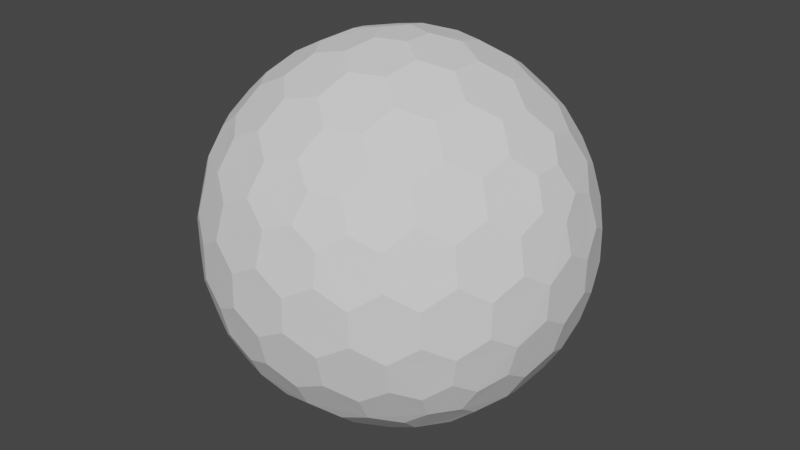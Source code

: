 # Source: Shield.blend  (saved by Blender 3.3.6; exported with 4.5.12 LTS)
import bpy
from mathutils import Matrix  # noqa: F401  (used for matrix-valued properties, if any)

bpy.ops.wm.read_factory_settings(use_empty=True)
scene = bpy.context.scene
scene.name = 'Scene'

# ---- collections
col_collection = bpy.data.collections.new('Collection'); scene.collection.children.link(col_collection)

# ---- world
world_world = bpy.data.worlds.new('World'); scene.world = world_world
world_world.use_nodes = True; world_world.node_tree.nodes.clear()
_N = world_world.node_tree.nodes; _L = world_world.node_tree.links
n0 = _N.new('ShaderNodeOutputWorld'); n0.name = 'World Output'; n0.location = (300, 300)
n1 = _N.new('ShaderNodeBackground'); n1.name = 'Background'; n1.location = (10, 300)
n1.inputs[0].default_value = (0.05088, 0.05088, 0.05088, 1.0)
_L.new(n1.outputs[0], n0.inputs[0])
n0.is_active_output = True
world_world.color = (0.05088, 0.05088, 0.05088)
world_world.use_sun_shadow = False
world_world.sun_shadow_jitter_overblur = 0.0

# ---- meshes
me_icosphere = bpy.data.meshes.new('Icosphere')
me_icosphere.from_pydata([(0.04127, -0.127, -0.9758), (0.7132, -0.4211, -0.533), (-0.108, -0.0785, -0.9758), (-0.108, 0.0785, -0.9758), (0.04127, 0.127, -0.9758), (0.7957, -0.4211, -0.3995), (-0.1546, -0.8869, -0.3995), (-0.8913, -0.127, -0.3995), (-0.3962, 0.8084, -0.3995), (0.6464, 0.6266, -0.3995), (0.7544, -0.5481, -0.317), (-0.2882, -0.8869, -0.317), (-0.9325, -9.662e-09, -0.317), (-0.2882, 0.8869, -0.317), (0.7544, 0.5481, -0.317), (0.3294, -0.7599, 0.533), (-0.6209, -0.5481, 0.533), (-0.7132, 0.4211, 0.533), (0.1801, 0.8084, 0.533), (0.8245, 0.0785, 0.533), (0.108, 0.0785, 0.9758), (0.3781, 0.08719, 0.9011), (0.6369, 0.08719, 0.7412), (0.2298, 0.1669, 0.9402), (0.1998, 0.3326, 0.9011), (0.5067, 0.1751, 0.8199), (0.4806, 0.3492, 0.7777), (0.3231, 0.4278, 0.8199), (0.2797, 0.5788, 0.7412), (0.7382, 0.1669, 0.626), (0.7166, 0.3326, 0.5817), (0.5888, 0.4278, 0.6556), (0.5378, 0.5788, 0.5817), (0.3869, 0.6505, 0.626), (0.3294, 0.7599, 0.533), (-0.04127, 0.127, 0.9758), (0.03391, 0.3865, 0.9011), (0.1139, 0.6327, 0.7412), (-0.08776, 0.2701, 0.9402), (-0.2546, 0.2928, 0.9011), (-0.009907, 0.536, 0.8199), (-0.1836, 0.565, 0.7777), (-0.307, 0.4394, 0.8199), (-0.464, 0.4449, 0.7412), (0.06935, 0.7536, 0.626), (-0.09491, 0.7844, 0.5817), (-0.2249, 0.6922, 0.6556), (-0.3843, 0.6903, 0.5817), (-0.4991, 0.5689, 0.626), (-0.6209, 0.5481, 0.533), (-0.1335, -2.328e-09, 0.9758), (-0.3571, 0.1517, 0.9011), (-0.5665, 0.3038, 0.7412), (-0.284, -7.567e-10, 0.9402), (-0.3571, -0.1517, 0.9011), (-0.5128, 0.1562, 0.8199), (-0.5941, 3.26e-09, 0.7777), (-0.5128, -0.1562, 0.8199), (-0.5665, -0.3038, 0.7412), (-0.6953, 0.2988, 0.626), (-0.7753, 0.1521, 0.5817), (-0.7278, -8.207e-09, 0.6556), (-0.7753, -0.1521, 0.5817), (-0.6953, -0.2988, 0.626), (-0.7132, -0.4211, 0.533), (-0.04127, -0.127, 0.9758), (-0.2546, -0.2928, 0.9011), (-0.464, -0.4449, 0.7412), (-0.08776, -0.2701, 0.9402), (0.03391, -0.3865, 0.9011), (-0.307, -0.4394, 0.8199), (-0.1836, -0.565, 0.7777), (-0.009907, -0.536, 0.8199), (0.1139, -0.6327, 0.7412), (-0.4991, -0.5689, 0.626), (-0.3843, -0.6903, 0.5817), (-0.2249, -0.6922, 0.6556), (-0.09491, -0.7844, 0.5817), (0.06935, -0.7536, 0.626), (0.1801, -0.8084, 0.533), (0.108, -0.0785, 0.9758), (0.1998, -0.3326, 0.9011), (0.2797, -0.5788, 0.7412), (0.2298, -0.1669, 0.9402), (0.3781, -0.08719, 0.9011), (0.3231, -0.4278, 0.8199), (0.4806, -0.3492, 0.7777), (0.5067, -0.1751, 0.8199), (0.6369, -0.08719, 0.7412), (0.3869, -0.6505, 0.626), (0.5378, -0.5788, 0.5817), (0.5888, -0.4278, 0.6556), (0.7166, -0.3326, 0.5817), (0.7382, -0.1669, 0.626), (0.8245, -0.0785, 0.533), (0.8913, 0.127, 0.3995), (0.9199, 0.2928, 0.1752), (0.8704, 0.4449, -0.08356), (0.8802, 0.2701, 0.342), (0.7908, 0.3865, 0.4333), (0.8706, 0.4394, 0.09203), (0.7777, 0.565, 0.1836), (0.7377, 0.536, 0.3578), (0.612, 0.6327, 0.4333), (0.7831, 0.5689, -0.1665), (0.6921, 0.6903, -0.08356), (0.687, 0.6922, 0.09203), (0.5627, 0.7844, 0.1752), (0.5289, 0.7536, 0.342), (0.3962, 0.8084, 0.3995), (0.1546, 0.8869, 0.3995), (0.005802, 0.9653, 0.1752), (-0.1541, 0.9653, -0.08356), (0.01511, 0.9206, 0.342), (-0.1232, 0.8716, 0.4333), (-0.1489, 0.9638, 0.09203), (-0.2971, 0.9142, 0.1836), (-0.2818, 0.8673, 0.3578), (-0.4126, 0.7775, 0.4333), (-0.2991, 0.9206, -0.1665), (-0.4427, 0.8716, -0.08356), (-0.446, 0.8673, 0.09203), (-0.5721, 0.7775, 0.1752), (-0.5533, 0.7359, 0.342), (-0.6464, 0.6266, 0.3995), (-0.7957, 0.4211, 0.3995), (-0.9163, 0.3038, 0.1752), (-0.9657, 0.1517, -0.08356), (-0.8709, 0.2988, 0.342), (-0.867, 0.1521, 0.4333), (-0.9626, 0.1562, 0.09203), (-0.9613, -1.825e-07, 0.1836), (-0.9119, -8.941e-08, 0.3578), (-0.867, -0.1521, 0.4333), (-0.968, -1.132e-07, -0.1665), (-0.9657, -0.1517, -0.08356), (-0.9626, -0.1562, 0.09203), (-0.9163, -0.3038, 0.1752), (-0.8709, -0.2988, 0.342), (-0.7957, -0.4211, 0.3995), (-0.6464, -0.6266, 0.3995), (-0.5721, -0.7775, 0.1752), (-0.4427, -0.8716, -0.08356), (-0.5533, -0.7359, 0.342), (-0.4126, -0.7775, 0.4333), (-0.446, -0.8673, 0.09203), (-0.2971, -0.9142, 0.1836), (-0.2818, -0.8673, 0.3578), (-0.1232, -0.8716, 0.4333), (-0.2991, -0.9206, -0.1665), (-0.1541, -0.9653, -0.08356), (-0.1489, -0.9638, 0.09203), (0.005802, -0.9653, 0.1752), (0.01511, -0.9206, 0.342), (0.1546, -0.8869, 0.3995), (0.3962, -0.8084, 0.3995), (0.5627, -0.7844, 0.1752), (0.6921, -0.6903, -0.08356), (0.5289, -0.7536, 0.342), (0.612, -0.6327, 0.4333), (0.687, -0.6922, 0.09203), (0.7777, -0.565, 0.1836), (0.7377, -0.536, 0.3578), (0.7908, -0.3865, 0.4333), (0.7831, -0.5689, -0.1665), (0.8704, -0.4449, -0.08356), (0.8706, -0.4394, 0.09203), (0.9199, -0.2928, 0.1752), (0.8802, -0.2701, 0.342), (0.8913, -0.127, 0.3995), (0.2882, 0.8869, 0.317), (0.4427, 0.8716, 0.08356), (0.5721, 0.7775, -0.1752), (0.2991, 0.9206, 0.1665), (0.1541, 0.9653, 0.08356), (0.446, 0.8673, -0.09203), (0.2971, 0.9142, -0.1836), (0.1489, 0.9638, -0.09203), (-0.005802, 0.9653, -0.1752), (0.5533, 0.7359, -0.342), (0.4126, 0.7775, -0.4333), (0.2818, 0.8673, -0.3578), (0.1232, 0.8716, -0.4333), (-0.01511, 0.9206, -0.342), (-0.1546, 0.8869, -0.3995), (-0.7544, 0.5481, 0.317), (-0.6921, 0.6903, 0.08356), (-0.5627, 0.7844, -0.1752), (-0.7831, 0.5689, 0.1665), (-0.8704, 0.4449, 0.08356), (-0.687, 0.6922, -0.09203), (-0.7777, 0.565, -0.1836), (-0.8706, 0.4394, -0.09203), (-0.9199, 0.2928, -0.1752), (-0.5289, 0.7536, -0.342), (-0.612, 0.6327, -0.4333), (-0.7377, 0.536, -0.3578), (-0.7908, 0.3865, -0.4333), (-0.8802, 0.2701, -0.342), (-0.8913, 0.127, -0.3995), (-0.7544, -0.5481, 0.317), (-0.8704, -0.4449, 0.08356), (-0.9199, -0.2928, -0.1752), (-0.7831, -0.5689, 0.1665), (-0.6921, -0.6903, 0.08356), (-0.8706, -0.4394, -0.09203), (-0.7777, -0.565, -0.1836), (-0.687, -0.6922, -0.09203), (-0.5627, -0.7844, -0.1752), (-0.8802, -0.2701, -0.342), (-0.7908, -0.3865, -0.4333), (-0.7377, -0.536, -0.3578), (-0.612, -0.6327, -0.4333), (-0.5289, -0.7536, -0.342), (-0.3962, -0.8084, -0.3995), (0.2882, -0.8869, 0.317), (0.1541, -0.9653, 0.08356), (-0.005802, -0.9653, -0.1752), (0.2991, -0.9206, 0.1665), (0.4427, -0.8716, 0.08356), (0.1489, -0.9638, -0.09203), (0.2971, -0.9142, -0.1836), (0.446, -0.8673, -0.09203), (0.5721, -0.7775, -0.1752), (-0.01511, -0.9206, -0.342), (0.1232, -0.8716, -0.4333), (0.2818, -0.8673, -0.3578), (0.4126, -0.7775, -0.4333), (0.5533, -0.7359, -0.342), (0.6464, -0.6266, -0.3995), (0.9325, 2.27e-09, 0.317), (0.9657, -0.1517, 0.08356), (0.9163, -0.3038, -0.1752), (0.968, 2.678e-09, 0.1665), (0.9657, 0.1517, 0.08356), (0.9626, -0.1562, -0.09203), (0.9613, 9.313e-09, -0.1836), (0.9626, 0.1562, -0.09203), (0.9163, 0.3038, -0.1752), (0.8709, -0.2988, -0.342), (0.867, -0.1521, -0.4333), (0.9119, 1.74e-08, -0.3578), (0.867, 0.1521, -0.4333), (0.8709, 0.2988, -0.342), (0.7957, 0.4211, -0.3995), (0.6209, 0.5481, -0.533), (0.464, 0.4449, -0.7412), (0.2546, 0.2928, -0.9011), (0.4991, 0.5689, -0.626), (0.3843, 0.6903, -0.5817), (0.307, 0.4394, -0.8199), (0.1836, 0.565, -0.7777), (0.2249, 0.6922, -0.6556), (0.09491, 0.7844, -0.5817), (0.08776, 0.2701, -0.9402), (-0.03391, 0.3865, -0.9011), (0.009907, 0.536, -0.8199), (-0.1139, 0.6327, -0.7412), (-0.06935, 0.7536, -0.626), (-0.1801, 0.8084, -0.533), (-0.3294, 0.7599, -0.533), (-0.2797, 0.5788, -0.7412), (-0.1998, 0.3326, -0.9011), (-0.3869, 0.6505, -0.626), (-0.5378, 0.5788, -0.5817), (-0.3231, 0.4278, -0.8199), (-0.4806, 0.3492, -0.7777), (-0.5888, 0.4278, -0.6556), (-0.7166, 0.3326, -0.5817), (-0.2298, 0.1669, -0.9402), (-0.3781, 0.08719, -0.9011), (-0.5067, 0.175, -0.8199), (-0.6369, 0.08719, -0.7412), (-0.7382, 0.1669, -0.626), (-0.8245, 0.0785, -0.533), (-0.8245, -0.0785, -0.533), (-0.6369, -0.08719, -0.7412), (-0.3781, -0.08719, -0.9011), (-0.7382, -0.1669, -0.626), (-0.7166, -0.3326, -0.5817), (-0.5067, -0.1751, -0.8199), (-0.4806, -0.3492, -0.7777), (-0.5888, -0.4278, -0.6556), (-0.5378, -0.5788, -0.5817), (-0.2298, -0.1669, -0.9402), (-0.1998, -0.3326, -0.9011), (-0.3231, -0.4278, -0.8199), (-0.2797, -0.5788, -0.7412), (-0.3869, -0.6505, -0.626), (-0.3294, -0.7599, -0.533), (0.7132, 0.4211, -0.533), (0.7753, 0.1521, -0.5817), (0.7753, -0.1521, -0.5817), (0.6953, 0.2988, -0.626), (0.5665, 0.3038, -0.7412), (0.7278, -3.026e-07, -0.6556), (0.5941, -5.249e-07, -0.7777), (0.5128, 0.1562, -0.8199), (0.3571, 0.1517, -0.9011), (0.6953, -0.2988, -0.626), (0.5665, -0.3038, -0.7412), (0.5128, -0.1562, -0.8199), (0.3571, -0.1517, -0.9011), (0.284, -2.274e-07, -0.9402), (0.1335, -1.35e-08, -0.9758), (-0.1801, -0.8084, -0.533), (-0.1139, -0.6327, -0.7412), (-0.03391, -0.3865, -0.9011), (-0.06935, -0.7536, -0.626), (0.09491, -0.7844, -0.5817), (0.009908, -0.536, -0.8199), (0.1836, -0.565, -0.7777), (0.2249, -0.6922, -0.6556), (0.3843, -0.6903, -0.5817), (0.08776, -0.2701, -0.9402), (0.2546, -0.2928, -0.9011), (0.307, -0.4394, -0.8199), (0.464, -0.4449, -0.7412), (0.4991, -0.5689, -0.626), (0.6209, -0.5481, -0.533), (0.04127, -0.127, -0.9758), (0.04127, -0.127, -0.9758), (-0.108, -0.0785, -0.9758), (-0.108, -0.0785, -0.9758), (-0.108, 0.0785, -0.9758), (-0.108, 0.0785, -0.9758), (0.04127, 0.127, -0.9758), (0.04127, 0.127, -0.9758), (0.7132, -0.4211, -0.533), (0.7132, -0.4211, -0.533), (0.7957, -0.4211, -0.3995), (0.7957, -0.4211, -0.3995), (0.7544, -0.5481, -0.317), (0.7544, -0.5481, -0.317), (-0.1546, -0.8869, -0.3995), (-0.1546, -0.8869, -0.3995), (-0.2882, -0.8869, -0.317), (-0.2882, -0.8869, -0.317), (-0.8913, -0.127, -0.3995), (-0.8913, -0.127, -0.3995), (-0.9325, -9.662e-09, -0.317), (-0.9325, -9.662e-09, -0.317), (-0.3962, 0.8084, -0.3995), (-0.3962, 0.8084, -0.3995), (-0.2882, 0.8869, -0.317), (-0.2882, 0.8869, -0.317), (0.6464, 0.6266, -0.3995), (0.6464, 0.6266, -0.3995), (0.7544, 0.5481, -0.317), (0.7544, 0.5481, -0.317), (0.3781, 0.08719, 0.9011), (0.3781, 0.08719, 0.9011), (0.2298, 0.1669, 0.9402), (0.2298, 0.1669, 0.9402), (0.108, 0.0785, 0.9758), (0.108, 0.0785, 0.9758), (0.1998, 0.3326, 0.9011), (0.1998, 0.3326, 0.9011), (0.6369, 0.08719, 0.7412), (0.6369, 0.08719, 0.7412), (0.5067, 0.1751, 0.8199), (0.5067, 0.1751, 0.8199), (0.4806, 0.3492, 0.7777), (0.4806, 0.3492, 0.7777), (0.3231, 0.4278, 0.8199), (0.3231, 0.4278, 0.8199), (0.2797, 0.5788, 0.7412), (0.2797, 0.5788, 0.7412), (0.8245, 0.0785, 0.533), (0.8245, 0.0785, 0.533), (0.7382, 0.1669, 0.626), (0.7382, 0.1669, 0.626), (0.7166, 0.3326, 0.5817), (0.7166, 0.3326, 0.5817), (0.5888, 0.4278, 0.6556), (0.5888, 0.4278, 0.6556), (0.5378, 0.5788, 0.5817), (0.5378, 0.5788, 0.5817), (0.3869, 0.6505, 0.626), (0.3869, 0.6505, 0.626), (0.1801, 0.8084, 0.533), (0.1801, 0.8084, 0.533), (0.3294, 0.7599, 0.533), (0.3294, 0.7599, 0.533), (-0.04127, 0.127, 0.9758), (-0.04127, 0.127, 0.9758), (0.03391, 0.3865, 0.9011), (0.03391, 0.3865, 0.9011), (0.1139, 0.6327, 0.7412), (0.1139, 0.6327, 0.7412), (-0.08776, 0.2701, 0.9402), (-0.08776, 0.2701, 0.9402), (-0.2546, 0.2928, 0.9011), (-0.2546, 0.2928, 0.9011), (-0.009907, 0.536, 0.8199), (-0.009907, 0.536, 0.8199), (-0.1836, 0.565, 0.7777), (-0.1836, 0.565, 0.7777), (-0.307, 0.4394, 0.8199), (-0.307, 0.4394, 0.8199), (-0.464, 0.4449, 0.7412), (-0.464, 0.4449, 0.7412), (0.06935, 0.7536, 0.626), (0.06935, 0.7536, 0.626), (-0.09491, 0.7844, 0.5817), (-0.09491, 0.7844, 0.5817), (-0.2249, 0.6922, 0.6556), (-0.2249, 0.6922, 0.6556), (-0.3843, 0.6903, 0.5817), (-0.3843, 0.6903, 0.5817), (-0.4991, 0.5689, 0.626), (-0.4991, 0.5689, 0.626), (-0.7132, 0.4211, 0.533), (-0.7132, 0.4211, 0.533), (-0.6209, 0.5481, 0.533), (-0.6209, 0.5481, 0.533), (-0.1335, -2.328e-09, 0.9758), (-0.1335, -2.328e-09, 0.9758), (-0.3571, 0.1517, 0.9011), (-0.3571, 0.1517, 0.9011), (-0.5665, 0.3038, 0.7412), (-0.5665, 0.3038, 0.7412), (-0.284, -7.567e-10, 0.9402), (-0.284, -7.567e-10, 0.9402), (-0.3571, -0.1517, 0.9011), (-0.3571, -0.1517, 0.9011), (-0.5128, 0.1562, 0.8199), (-0.5128, 0.1562, 0.8199), (-0.5941, 3.26e-09, 0.7777), (-0.5941, 3.26e-09, 0.7777), (-0.5128, -0.1562, 0.8199), (-0.5128, -0.1562, 0.8199), (-0.5665, -0.3038, 0.7412), (-0.5665, -0.3038, 0.7412), (-0.6953, 0.2988, 0.626), (-0.6953, 0.2988, 0.626), (-0.7753, 0.1521, 0.5817), (-0.7753, 0.1521, 0.5817), (-0.7278, -8.207e-09, 0.6556), (-0.7278, -8.207e-09, 0.6556), (-0.7753, -0.1521, 0.5817), (-0.7753, -0.1521, 0.5817), (-0.6953, -0.2988, 0.626), (-0.6953, -0.2988, 0.626), (-0.6209, -0.5481, 0.533), (-0.6209, -0.5481, 0.533), (-0.7132, -0.4211, 0.533), (-0.7132, -0.4211, 0.533), (-0.04127, -0.127, 0.9758), (-0.04127, -0.127, 0.9758), (-0.2546, -0.2928, 0.9011), (-0.2546, -0.2928, 0.9011), (-0.464, -0.4449, 0.7412), (-0.464, -0.4449, 0.7412), (-0.08776, -0.2701, 0.9402), (-0.08776, -0.2701, 0.9402), (0.03391, -0.3865, 0.9011), (0.03391, -0.3865, 0.9011), (-0.307, -0.4394, 0.8199), (-0.307, -0.4394, 0.8199), (-0.1836, -0.565, 0.7777), (-0.1836, -0.565, 0.7777), (-0.009907, -0.536, 0.8199), (-0.009907, -0.536, 0.8199), (0.1139, -0.6327, 0.7412), (0.1139, -0.6327, 0.7412), (-0.4991, -0.5689, 0.626), (-0.4991, -0.5689, 0.626), (-0.3843, -0.6903, 0.5817), (-0.3843, -0.6903, 0.5817), (-0.2249, -0.6922, 0.6556), (-0.2249, -0.6922, 0.6556), (-0.09491, -0.7844, 0.5817), (-0.09491, -0.7844, 0.5817), (0.06935, -0.7536, 0.626), (0.06935, -0.7536, 0.626), (0.3294, -0.7599, 0.533), (0.3294, -0.7599, 0.533), (0.1801, -0.8084, 0.533), (0.1801, -0.8084, 0.533), (0.108, -0.0785, 0.9758), (0.108, -0.0785, 0.9758), (0.1998, -0.3326, 0.9011), (0.1998, -0.3326, 0.9011), (0.2797, -0.5788, 0.7412), (0.2797, -0.5788, 0.7412), (0.2298, -0.1669, 0.9402), (0.2298, -0.1669, 0.9402), (0.3781, -0.08719, 0.9011), (0.3781, -0.08719, 0.9011), (0.3231, -0.4278, 0.8199), (0.3231, -0.4278, 0.8199), (0.4806, -0.3492, 0.7777), (0.4806, -0.3492, 0.7777), (0.5067, -0.1751, 0.8199), (0.5067, -0.1751, 0.8199), (0.6369, -0.08719, 0.7412), (0.6369, -0.08719, 0.7412), (0.3869, -0.6505, 0.626), (0.3869, -0.6505, 0.626), (0.5378, -0.5788, 0.5817), (0.5378, -0.5788, 0.5817), (0.5888, -0.4278, 0.6556), (0.5888, -0.4278, 0.6556), (0.7166, -0.3326, 0.5817), (0.7166, -0.3326, 0.5817), (0.7382, -0.1669, 0.626), (0.7382, -0.1669, 0.626), (0.8245, -0.0785, 0.533), (0.8245, -0.0785, 0.533), (0.8913, 0.127, 0.3995), (0.8913, 0.127, 0.3995), (0.9199, 0.2928, 0.1752), (0.9199, 0.2928, 0.1752), (0.8802, 0.2701, 0.342), (0.8802, 0.2701, 0.342), (0.7908, 0.3865, 0.4333), (0.7908, 0.3865, 0.4333), (0.8704, 0.4449, -0.08356), (0.8704, 0.4449, -0.08356), (0.8706, 0.4394, 0.09203), (0.8706, 0.4394, 0.09203), (0.7777, 0.565, 0.1836), (0.7777, 0.565, 0.1836), (0.7377, 0.536, 0.3578), (0.7377, 0.536, 0.3578), (0.612, 0.6327, 0.4333), (0.612, 0.6327, 0.4333), (0.7831, 0.5689, -0.1665), (0.7831, 0.5689, -0.1665), (0.6921, 0.6903, -0.08356), (0.6921, 0.6903, -0.08356), (0.687, 0.6922, 0.09203), (0.687, 0.6922, 0.09203), (0.5627, 0.7844, 0.1752), (0.5627, 0.7844, 0.1752), (0.5289, 0.7536, 0.342), (0.5289, 0.7536, 0.342), (0.3962, 0.8084, 0.3995), (0.3962, 0.8084, 0.3995), (0.1546, 0.8869, 0.3995), (0.1546, 0.8869, 0.3995), (0.005802, 0.9653, 0.1752), (0.005802, 0.9653, 0.1752), (0.01511, 0.9206, 0.342), (0.01511, 0.9206, 0.342), (-0.1232, 0.8716, 0.4333), (-0.1232, 0.8716, 0.4333), (-0.1541, 0.9653, -0.08356), (-0.1541, 0.9653, -0.08356), (-0.1489, 0.9638, 0.09203), (-0.1489, 0.9638, 0.09203), (-0.2971, 0.9142, 0.1836), (-0.2971, 0.9142, 0.1836), (-0.2818, 0.8673, 0.3578), (-0.2818, 0.8673, 0.3578), (-0.4126, 0.7775, 0.4333), (-0.4126, 0.7775, 0.4333), (-0.2991, 0.9206, -0.1665), (-0.2991, 0.9206, -0.1665), (-0.4427, 0.8716, -0.08356), (-0.4427, 0.8716, -0.08356), (-0.446, 0.8673, 0.09203), (-0.446, 0.8673, 0.09203), (-0.5721, 0.7775, 0.1752), (-0.5721, 0.7775, 0.1752), (-0.5533, 0.7359, 0.342), (-0.5533, 0.7359, 0.342), (-0.6464, 0.6266, 0.3995), (-0.6464, 0.6266, 0.3995), (-0.7957, 0.4211, 0.3995), (-0.7957, 0.4211, 0.3995), (-0.9163, 0.3038, 0.1752), (-0.9163, 0.3038, 0.1752), (-0.8709, 0.2988, 0.342), (-0.8709, 0.2988, 0.342), (-0.867, 0.1521, 0.4333), (-0.867, 0.1521, 0.4333), (-0.9657, 0.1517, -0.08356), (-0.9657, 0.1517, -0.08356), (-0.9626, 0.1562, 0.09203), (-0.9626, 0.1562, 0.09203), (-0.9613, -1.825e-07, 0.1836), (-0.9613, -1.825e-07, 0.1836), (-0.9119, -8.941e-08, 0.3578), (-0.9119, -8.941e-08, 0.3578), (-0.867, -0.1521, 0.4333), (-0.867, -0.1521, 0.4333), (-0.968, -1.132e-07, -0.1665), (-0.968, -1.132e-07, -0.1665), (-0.9657, -0.1517, -0.08356), (-0.9657, -0.1517, -0.08356), (-0.9626, -0.1562, 0.09203), (-0.9626, -0.1562, 0.09203), (-0.9163, -0.3038, 0.1752), (-0.9163, -0.3038, 0.1752), (-0.8709, -0.2988, 0.342), (-0.8709, -0.2988, 0.342), (-0.7957, -0.4211, 0.3995), (-0.7957, -0.4211, 0.3995), (-0.6464, -0.6266, 0.3995), (-0.6464, -0.6266, 0.3995), (-0.5721, -0.7775, 0.1752), (-0.5721, -0.7775, 0.1752), (-0.5533, -0.7359, 0.342), (-0.5533, -0.7359, 0.342), (-0.4126, -0.7775, 0.4333), (-0.4126, -0.7775, 0.4333), (-0.4427, -0.8716, -0.08356), (-0.4427, -0.8716, -0.08356), (-0.446, -0.8673, 0.09203), (-0.446, -0.8673, 0.09203), (-0.2971, -0.9142, 0.1836), (-0.2971, -0.9142, 0.1836), (-0.2818, -0.8673, 0.3578), (-0.2818, -0.8673, 0.3578), (-0.1232, -0.8716, 0.4333), (-0.1232, -0.8716, 0.4333), (-0.2991, -0.9206, -0.1665), (-0.2991, -0.9206, -0.1665), (-0.1541, -0.9653, -0.08356), (-0.1541, -0.9653, -0.08356), (-0.1489, -0.9638, 0.09203), (-0.1489, -0.9638, 0.09203), (0.005802, -0.9653, 0.1752), (0.005802, -0.9653, 0.1752), (0.01511, -0.9206, 0.342), (0.01511, -0.9206, 0.342), (0.1546, -0.8869, 0.3995), (0.1546, -0.8869, 0.3995), (0.3962, -0.8084, 0.3995), (0.3962, -0.8084, 0.3995), (0.5627, -0.7844, 0.1752), (0.5627, -0.7844, 0.1752), (0.5289, -0.7536, 0.342), (0.5289, -0.7536, 0.342), (0.612, -0.6327, 0.4333), (0.612, -0.6327, 0.4333), (0.6921, -0.6903, -0.08356), (0.6921, -0.6903, -0.08356), (0.687, -0.6922, 0.09203), (0.687, -0.6922, 0.09203), (0.7777, -0.565, 0.1836), (0.7777, -0.565, 0.1836), (0.7377, -0.536, 0.3578), (0.7377, -0.536, 0.3578), (0.7908, -0.3865, 0.4333), (0.7908, -0.3865, 0.4333), (0.7831, -0.5689, -0.1665), (0.7831, -0.5689, -0.1665), (0.8704, -0.4449, -0.08356), (0.8704, -0.4449, -0.08356), (0.8706, -0.4394, 0.09203), (0.8706, -0.4394, 0.09203), (0.9199, -0.2928, 0.1752), (0.9199, -0.2928, 0.1752), (0.8802, -0.2701, 0.342), (0.8802, -0.2701, 0.342), (0.8913, -0.127, 0.3995), (0.8913, -0.127, 0.3995), (0.2882, 0.8869, 0.317), (0.2882, 0.8869, 0.317), (0.4427, 0.8716, 0.08356), (0.4427, 0.8716, 0.08356), (0.5721, 0.7775, -0.1752), (0.5721, 0.7775, -0.1752), (0.2991, 0.9206, 0.1665), (0.2991, 0.9206, 0.1665), (0.1541, 0.9653, 0.08356), (0.1541, 0.9653, 0.08356), (0.446, 0.8673, -0.09203), (0.446, 0.8673, -0.09203), (0.2971, 0.9142, -0.1836), (0.2971, 0.9142, -0.1836), (0.1489, 0.9638, -0.09203), (0.1489, 0.9638, -0.09203), (-0.005802, 0.9653, -0.1752), (-0.005802, 0.9653, -0.1752), (0.5533, 0.7359, -0.342), (0.5533, 0.7359, -0.342), (0.4126, 0.7775, -0.4333), (0.4126, 0.7775, -0.4333), (0.2818, 0.8673, -0.3578), (0.2818, 0.8673, -0.3578), (0.1232, 0.8716, -0.4333), (0.1232, 0.8716, -0.4333), (-0.01511, 0.9206, -0.342), (-0.01511, 0.9206, -0.342), (-0.1546, 0.8869, -0.3995), (-0.1546, 0.8869, -0.3995), (-0.7544, 0.5481, 0.317), (-0.7544, 0.5481, 0.317), (-0.6921, 0.6903, 0.08356), (-0.6921, 0.6903, 0.08356), (-0.5627, 0.7844, -0.1752), (-0.5627, 0.7844, -0.1752), (-0.7831, 0.5689, 0.1665), (-0.7831, 0.5689, 0.1665), (-0.8704, 0.4449, 0.08356), (-0.8704, 0.4449, 0.08356), (-0.687, 0.6922, -0.09203), (-0.687, 0.6922, -0.09203), (-0.7777, 0.565, -0.1836), (-0.7777, 0.565, -0.1836), (-0.8706, 0.4394, -0.09203), (-0.8706, 0.4394, -0.09203), (-0.9199, 0.2928, -0.1752), (-0.9199, 0.2928, -0.1752), (-0.5289, 0.7536, -0.342), (-0.5289, 0.7536, -0.342), (-0.612, 0.6327, -0.4333), (-0.612, 0.6327, -0.4333), (-0.7377, 0.536, -0.3578), (-0.7377, 0.536, -0.3578), (-0.7908, 0.3865, -0.4333), (-0.7908, 0.3865, -0.4333), (-0.8802, 0.2701, -0.342), (-0.8802, 0.2701, -0.342), (-0.8913, 0.127, -0.3995), (-0.8913, 0.127, -0.3995), (-0.7544, -0.5481, 0.317), (-0.7544, -0.5481, 0.317), (-0.8704, -0.4449, 0.08356), (-0.8704, -0.4449, 0.08356), (-0.9199, -0.2928, -0.1752), (-0.9199, -0.2928, -0.1752), (-0.7831, -0.5689, 0.1665), (-0.7831, -0.5689, 0.1665), (-0.6921, -0.6903, 0.08356), (-0.6921, -0.6903, 0.08356), (-0.8706, -0.4394, -0.09203), (-0.8706, -0.4394, -0.09203), (-0.7777, -0.565, -0.1836), (-0.7777, -0.565, -0.1836), (-0.687, -0.6922, -0.09203), (-0.687, -0.6922, -0.09203), (-0.5627, -0.7844, -0.1752), (-0.5627, -0.7844, -0.1752), (-0.8802, -0.2701, -0.342), (-0.8802, -0.2701, -0.342), (-0.7908, -0.3865, -0.4333), (-0.7908, -0.3865, -0.4333), (-0.7377, -0.536, -0.3578), (-0.7377, -0.536, -0.3578), (-0.612, -0.6327, -0.4333), (-0.612, -0.6327, -0.4333), (-0.5289, -0.7536, -0.342), (-0.5289, -0.7536, -0.342), (-0.3962, -0.8084, -0.3995), (-0.3962, -0.8084, -0.3995), (0.2882, -0.8869, 0.317), (0.2882, -0.8869, 0.317), (0.1541, -0.9653, 0.08356), (0.1541, -0.9653, 0.08356), (-0.005802, -0.9653, -0.1752), (-0.005802, -0.9653, -0.1752), (0.2991, -0.9206, 0.1665), (0.2991, -0.9206, 0.1665), (0.4427, -0.8716, 0.08356), (0.4427, -0.8716, 0.08356), (0.1489, -0.9638, -0.09203), (0.1489, -0.9638, -0.09203), (0.2971, -0.9142, -0.1836), (0.2971, -0.9142, -0.1836), (0.446, -0.8673, -0.09203), (0.446, -0.8673, -0.09203), (0.5721, -0.7775, -0.1752), (0.5721, -0.7775, -0.1752), (-0.01511, -0.9206, -0.342), (-0.01511, -0.9206, -0.342), (0.1232, -0.8716, -0.4333), (0.1232, -0.8716, -0.4333), (0.2818, -0.8673, -0.3578), (0.2818, -0.8673, -0.3578), (0.4126, -0.7775, -0.4333), (0.4126, -0.7775, -0.4333), (0.5533, -0.7359, -0.342), (0.5533, -0.7359, -0.342), (0.6464, -0.6266, -0.3995), (0.6464, -0.6266, -0.3995), (0.9325, 2.27e-09, 0.317), (0.9325, 2.27e-09, 0.317), (0.9657, -0.1517, 0.08356), (0.9657, -0.1517, 0.08356), (0.9163, -0.3038, -0.1752), (0.9163, -0.3038, -0.1752), (0.968, 2.678e-09, 0.1665), (0.968, 2.678e-09, 0.1665), (0.9657, 0.1517, 0.08356), (0.9657, 0.1517, 0.08356), (0.9626, -0.1562, -0.09203), (0.9626, -0.1562, -0.09203), (0.9613, 9.313e-09, -0.1836), (0.9613, 9.313e-09, -0.1836), (0.9626, 0.1562, -0.09203), (0.9626, 0.1562, -0.09203), (0.9163, 0.3038, -0.1752), (0.9163, 0.3038, -0.1752), (0.8709, -0.2988, -0.342), (0.8709, -0.2988, -0.342), (0.867, -0.1521, -0.4333), (0.867, -0.1521, -0.4333), (0.9119, 1.74e-08, -0.3578), (0.9119, 1.74e-08, -0.3578), (0.867, 0.1521, -0.4333), (0.867, 0.1521, -0.4333), (0.8709, 0.2988, -0.342), (0.8709, 0.2988, -0.342), (0.7957, 0.4211, -0.3995), (0.7957, 0.4211, -0.3995), (0.6209, 0.5481, -0.533), (0.6209, 0.5481, -0.533), (0.464, 0.4449, -0.7412), (0.464, 0.4449, -0.7412), (0.4991, 0.5689, -0.626), (0.4991, 0.5689, -0.626), (0.3843, 0.6903, -0.5817), (0.3843, 0.6903, -0.5817), (0.2546, 0.2928, -0.9011), (0.2546, 0.2928, -0.9011), (0.307, 0.4394, -0.8199), (0.307, 0.4394, -0.8199), (0.1836, 0.565, -0.7777), (0.1836, 0.565, -0.7777), (0.2249, 0.6922, -0.6556), (0.2249, 0.6922, -0.6556), (0.09491, 0.7844, -0.5817), (0.09491, 0.7844, -0.5817), (0.08776, 0.2701, -0.9402), (0.08776, 0.2701, -0.9402), (-0.03391, 0.3865, -0.9011), (-0.03391, 0.3865, -0.9011), (0.009907, 0.536, -0.8199), (0.009907, 0.536, -0.8199), (-0.1139, 0.6327, -0.7412), (-0.1139, 0.6327, -0.7412), (-0.06935, 0.7536, -0.626), (-0.06935, 0.7536, -0.626), (-0.1801, 0.8084, -0.533), (-0.1801, 0.8084, -0.533), (-0.3294, 0.7599, -0.533), (-0.3294, 0.7599, -0.533), (-0.2797, 0.5788, -0.7412), (-0.2797, 0.5788, -0.7412), (-0.1998, 0.3326, -0.9011), (-0.1998, 0.3326, -0.9011), (-0.3869, 0.6505, -0.626), (-0.3869, 0.6505, -0.626), (-0.5378, 0.5788, -0.5817), (-0.5378, 0.5788, -0.5817), (-0.3231, 0.4278, -0.8199), (-0.3231, 0.4278, -0.8199), (-0.4806, 0.3492, -0.7777), (-0.4806, 0.3492, -0.7777), (-0.5888, 0.4278, -0.6556), (-0.5888, 0.4278, -0.6556), (-0.7166, 0.3326, -0.5817), (-0.7166, 0.3326, -0.5817), (-0.2298, 0.1669, -0.9402), (-0.2298, 0.1669, -0.9402), (-0.3781, 0.08719, -0.9011), (-0.3781, 0.08719, -0.9011), (-0.5067, 0.175, -0.8199), (-0.5067, 0.175, -0.8199), (-0.6369, 0.08719, -0.7412), (-0.6369, 0.08719, -0.7412), (-0.7382, 0.1669, -0.626), (-0.7382, 0.1669, -0.626), (-0.8245, 0.0785, -0.533), (-0.8245, 0.0785, -0.533), (-0.8245, -0.0785, -0.533), (-0.8245, -0.0785, -0.533), (-0.6369, -0.08719, -0.7412), (-0.6369, -0.08719, -0.7412), (-0.3781, -0.08719, -0.9011), (-0.3781, -0.08719, -0.9011), (-0.7382, -0.1669, -0.626), (-0.7382, -0.1669, -0.626), (-0.7166, -0.3326, -0.5817), (-0.7166, -0.3326, -0.5817), (-0.5067, -0.1751, -0.8199), (-0.5067, -0.1751, -0.8199), (-0.4806, -0.3492, -0.7777), (-0.4806, -0.3492, -0.7777), (-0.5888, -0.4278, -0.6556), (-0.5888, -0.4278, -0.6556), (-0.5378, -0.5788, -0.5817), (-0.5378, -0.5788, -0.5817), (-0.2298, -0.1669, -0.9402), (-0.2298, -0.1669, -0.9402), (-0.1998, -0.3326, -0.9011), (-0.1998, -0.3326, -0.9011), (-0.3231, -0.4278, -0.8199), (-0.3231, -0.4278, -0.8199), (-0.2797, -0.5788, -0.7412), (-0.2797, -0.5788, -0.7412), (-0.3869, -0.6505, -0.626), (-0.3869, -0.6505, -0.626), (-0.3294, -0.7599, -0.533), (-0.3294, -0.7599, -0.533), (0.7132, 0.4211, -0.533), (0.7132, 0.4211, -0.533), (0.7753, 0.1521, -0.5817), (0.7753, 0.1521, -0.5817), (0.7753, -0.1521, -0.5817), (0.7753, -0.1521, -0.5817), (0.6953, 0.2988, -0.626), (0.6953, 0.2988, -0.626), (0.5665, 0.3038, -0.7412), (0.5665, 0.3038, -0.7412), (0.7278, -3.026e-07, -0.6556), (0.7278, -3.026e-07, -0.6556), (0.5941, -5.249e-07, -0.7777), (0.5941, -5.249e-07, -0.7777), (0.5128, 0.1562, -0.8199), (0.5128, 0.1562, -0.8199), (0.3571, 0.1517, -0.9011), (0.3571, 0.1517, -0.9011), (0.6953, -0.2988, -0.626), (0.6953, -0.2988, -0.626), (0.5665, -0.3038, -0.7412), (0.5665, -0.3038, -0.7412), (0.5128, -0.1562, -0.8199), (0.5128, -0.1562, -0.8199), (0.3571, -0.1517, -0.9011), (0.3571, -0.1517, -0.9011), (0.284, -2.274e-07, -0.9402), (0.284, -2.274e-07, -0.9402), (0.1335, -1.35e-08, -0.9758), (0.1335, -1.35e-08, -0.9758), (-0.1801, -0.8084, -0.533), (-0.1801, -0.8084, -0.533), (-0.1139, -0.6327, -0.7412), (-0.1139, -0.6327, -0.7412), (-0.03391, -0.3865, -0.9011), (-0.03391, -0.3865, -0.9011), (-0.06935, -0.7536, -0.626), (-0.06935, -0.7536, -0.626), (0.09491, -0.7844, -0.5817), (0.09491, -0.7844, -0.5817), (0.009908, -0.536, -0.8199), (0.009908, -0.536, -0.8199), (0.1836, -0.565, -0.7777), (0.1836, -0.565, -0.7777), (0.2249, -0.6922, -0.6556), (0.2249, -0.6922, -0.6556), (0.3843, -0.6903, -0.5817), (0.3843, -0.6903, -0.5817), (0.08776, -0.2701, -0.9402), (0.08776, -0.2701, -0.9402), (0.2546, -0.2928, -0.9011), (0.2546, -0.2928, -0.9011), (0.307, -0.4394, -0.8199), (0.307, -0.4394, -0.8199), (0.464, -0.4449, -0.7412), (0.464, -0.4449, -0.7412), (0.4991, -0.5689, -0.626), (0.4991, -0.5689, -0.626), (0.6209, -0.5481, -0.533), (0.6209, -0.5481, -0.533)], [], [(322, 320, 948, 934, 890, 888), (329, 958, 956, 954, 920, 918), (330, 328, 919, 904, 800, 798), (324, 323, 889, 874, 860, 858), (326, 325, 859, 844, 830, 828), (321, 2, 3, 327, 928), (332, 331, 799, 784, 650, 648), (335, 930, 937, 938, 770, 768), (336, 334, 769, 754, 620, 618), (339, 870, 877, 878, 740, 738), (340, 338, 739, 724, 590, 588), (343, 840, 847, 848, 710, 708), (344, 342, 709, 694, 560, 558), (347, 810, 815, 816, 680, 678), (348, 346, 679, 664, 530, 528), (778, 959, 1, 5, 333), (808, 900, 811, 9, 349), (477, 630, 635, 636, 500, 498), (445, 600, 605, 606, 468, 466), (413, 570, 575, 576, 436, 434), (381, 540, 545, 546, 404, 402), (368, 510, 515, 516, 372, 370), (354, 480, 487, 488, 350, 352), (384, 355, 353, 356, 386, 390), (358, 371, 373, 374, 362, 360), (387, 357, 365, 366, 388, 394), (363, 375, 376, 378, 367, 364), (36, 395, 396, 398, 392, 391), (538, 660, 541, 380, 382), (416, 385, 38, 393, 418, 422), (389, 403, 405, 406, 397, 40), (419, 39, 399, 400, 420, 426), (37, 28, 379, 383, 18, 44), (351, 361, 26, 27, 24, 23), (41, 407, 408, 410, 401, 42), (51, 427, 428, 430, 424, 423), (568, 690, 571, 412, 414), (448, 417, 53, 425, 450, 454), (449, 481, 20, 35, 50), (421, 435, 437, 438, 429, 55), (451, 54, 431, 432, 452, 458), (52, 43, 411, 415, 17, 59), (56, 439, 440, 442, 433, 57), (66, 459, 460, 462, 456, 455), (598, 720, 601, 444, 446), (80, 65, 68, 457, 482, 486), (453, 467, 469, 470, 461, 70), (483, 69, 463, 464, 484, 490), (67, 58, 443, 447, 16, 74), (71, 471, 472, 474, 465, 72), (81, 491, 492, 494, 489, 83), (628, 750, 631, 476, 478), (485, 499, 501, 502, 493, 85), (82, 73, 475, 479, 15, 89), (359, 496, 507, 508, 369, 29), (86, 503, 504, 506, 497, 495), (512, 521, 522, 524, 517, 514), (21, 84, 87, 88, 22, 25), (511, 780, 787, 788, 513, 98), (518, 529, 531, 532, 523, 520), (101, 533, 534, 536, 527, 525), (542, 551, 552, 554, 547, 544), (30, 99, 102, 526, 377, 31), (110, 661, 667, 668, 543, 113), (548, 559, 561, 562, 553, 550), (32, 103, 537, 539, 34, 33), (116, 563, 564, 566, 557, 555), (572, 581, 582, 584, 577, 574), (45, 114, 117, 556, 409, 46), (125, 691, 697, 698, 573, 128), (578, 589, 591, 592, 583, 580), (47, 118, 567, 569, 49, 48), (131, 593, 594, 596, 587, 585), (602, 611, 612, 614, 607, 604), (60, 129, 132, 586, 441, 61), (140, 721, 727, 728, 603, 143), (608, 619, 621, 622, 613, 610), (62, 133, 597, 599, 64, 63), (146, 623, 624, 626, 617, 615), (632, 641, 642, 644, 637, 634), (75, 144, 147, 616, 473, 76), (155, 751, 757, 758, 633, 158), (638, 649, 651, 652, 643, 640), (77, 148, 627, 629, 79, 78), (161, 653, 654, 656, 647, 645), (663, 671, 672, 674, 669, 666), (90, 159, 162, 646, 505, 91), (658, 781, 95, 19, 509), (665, 179, 681, 682, 673, 670), (105, 172, 175, 662, 535, 106), (92, 163, 657, 659, 94, 93), (549, 676, 687, 688, 345, 119), (176, 683, 684, 686, 677, 675), (693, 701, 702, 704, 699, 696), (111, 174, 177, 178, 112, 115), (695, 194, 711, 712, 703, 700), (120, 187, 190, 692, 565, 121), (107, 171, 173, 170, 109, 108), (579, 706, 717, 718, 341, 134), (191, 713, 714, 716, 707, 705), (723, 731, 732, 734, 729, 726), (126, 189, 192, 193, 127, 130), (725, 209, 741, 742, 733, 730), (135, 202, 205, 722, 595, 136), (122, 186, 188, 185, 124, 123), (609, 736, 747, 748, 337, 149), (206, 743, 744, 746, 737, 735), (753, 761, 762, 764, 759, 756), (141, 204, 207, 208, 142, 145), (755, 224, 771, 772, 763, 760), (150, 217, 220, 752, 625, 151), (137, 201, 203, 200, 139, 138), (639, 766, 777, 779, 10, 164), (221, 773, 774, 776, 767, 765), (783, 791, 792, 794, 789, 786), (156, 219, 222, 223, 157, 160), (785, 239, 801, 802, 793, 790), (165, 232, 235, 782, 655, 166), (152, 216, 218, 215, 154, 153), (519, 796, 807, 809, 14, 104), (236, 803, 804, 806, 797, 795), (812, 821, 822, 824, 817, 814), (96, 234, 237, 238, 97, 100), (245, 901, 907, 908, 813, 248), (818, 829, 831, 832, 823, 820), (167, 231, 233, 230, 169, 168), (251, 833, 834, 836, 827, 825), (843, 851, 852, 854, 849, 846), (180, 249, 252, 826, 685, 181), (838, 841, 8, 13, 689), (845, 269, 861, 862, 853, 850), (255, 262, 265, 842, 835, 256), (182, 253, 837, 839, 184, 183), (715, 856, 867, 868, 719, 198), (266, 863, 864, 866, 857, 855), (873, 881, 882, 884, 879, 876), (195, 264, 267, 268, 197, 196), (869, 871, 7, 12, 199), (875, 284, 891, 892, 883, 880), (270, 277, 280, 872, 865, 271), (257, 261, 263, 260, 259, 258), (745, 886, 897, 898, 749, 213), (281, 893, 894, 896, 887, 885), (903, 911, 912, 914, 909, 906), (210, 279, 282, 283, 212, 211), (899, 931, 6, 11, 214), (905, 299, 921, 922, 913, 910), (240, 292, 295, 902, 805, 241), (272, 276, 278, 275, 274, 273), (819, 916, 927, 929, 4, 254), (296, 923, 924, 926, 917, 915), (933, 941, 942, 944, 939, 936), (246, 294, 297, 298, 247, 250), (935, 949, 951, 952, 943, 940), (285, 307, 310, 932, 895, 286), (242, 291, 293, 290, 244, 243), (925, 950, 314, 0, 304, 303), (300, 955, 953, 315, 302, 301), (311, 316, 317, 957, 947, 945), (775, 946, 318, 319, 229, 228), (225, 309, 312, 313, 227, 226), (287, 306, 308, 305, 289, 288)])
_uv = me_icosphere.uv_layers.new(name='UVMap')
_uv.uv.foreach_set('vector', [0.2814, 0.988, 0.5456, 0.8355, 0.5456, 0.5304, 0.2814, 0.3778, 0.0172, 0.5304, 0.0172, 0.8355, 0.2814, 0.988, 0.5456, 0.8355, 0.5456, 0.5304, 0.2814, 0.3778, 0.0172, 0.5304, 0.0172, 0.8355, 0.2814, 0.988, 0.5456, 0.8355, 0.5456, 0.5304, 0.2814, 0.3778, 0.0172, 0.5304, 0.0172, 0.8355, 0.2814, 0.988, 0.5456, 0.8355, 0.5456, 0.5304, 0.2814, 0.3778, 0.0172, 0.5304, 0.0172, 0.8355, 0.2814, 0.988, 0.5456, 0.8355, 0.5456, 0.5304, 0.2814, 0.3778, 0.0172, 0.5304, 0.0172, 0.8355, 0.7062, 0.5547, 0.9856, 0.3517, 0.8789, 0.02328, 0.5335, 0.02328, 0.4268, 0.3517, 0.2814, 0.988, 0.5456, 0.8355, 0.5456, 0.5304, 0.2814, 0.3778, 0.0172, 0.5304, 0.0172, 0.8355, 0.2814, 0.988, 0.5456, 0.8355, 0.5456, 0.5304, 0.2814, 0.3778, 0.0172, 0.5304, 0.0172, 0.8355, 0.2814, 0.988, 0.5456, 0.8355, 0.5456, 0.5304, 0.2814, 0.3778, 0.0172, 0.5304, 0.0172, 0.8355, 0.2814, 0.988, 0.5456, 0.8355, 0.5456, 0.5304, 0.2814, 0.3778, 0.0172, 0.5304, 0.0172, 0.8355, 0.2814, 0.988, 0.5456, 0.8355, 0.5456, 0.5304, 0.2814, 0.3778, 0.0172, 0.5304, 0.0172, 0.8355, 0.2814, 0.988, 0.5456, 0.8355, 0.5456, 0.5304, 0.2814, 0.3778, 0.0172, 0.5304, 0.0172, 0.8355, 0.2814, 0.988, 0.5456, 0.8355, 0.5456, 0.5304, 0.2814, 0.3778, 0.0172, 0.5304, 0.0172, 0.8355, 0.2814, 0.988, 0.5456, 0.8355, 0.5456, 0.5304, 0.2814, 0.3778, 0.0172, 0.5304, 0.0172, 0.8355, 0.2814, 0.988, 0.5456, 0.8355, 0.5456, 0.5304, 0.2814, 0.3778, 0.0172, 0.5304, 0.0172, 0.8355, 0.7062, 0.5547, 0.9856, 0.3517, 0.8789, 0.02328, 0.5335, 0.02328, 0.4268, 0.3517, 0.7062, 0.5547, 0.9856, 0.3517, 0.8789, 0.02328, 0.5335, 0.02328, 0.4268, 0.3517, 0.2814, 0.988, 0.5456, 0.8355, 0.5456, 0.5304, 0.2814, 0.3778, 0.0172, 0.5304, 0.0172, 0.8355, 0.2814, 0.988, 0.5456, 0.8355, 0.5456, 0.5304, 0.2814, 0.3778, 0.0172, 0.5304, 0.0172, 0.8355, 0.2814, 0.988, 0.5456, 0.8355, 0.5456, 0.5304, 0.2814, 0.3778, 0.0172, 0.5304, 0.0172, 0.8355, 0.2814, 0.988, 0.5456, 0.8355, 0.5456, 0.5304, 0.2814, 0.3778, 0.0172, 0.5304, 0.0172, 0.8355, 0.2814, 0.988, 0.5456, 0.8355, 0.5456, 0.5304, 0.2814, 0.3778, 0.0172, 0.5304, 0.0172, 0.8355, 0.2814, 0.988, 0.5456, 0.8355, 0.5456, 0.5304, 0.2814, 0.3778, 0.0172, 0.5304, 0.0172, 0.8355, 0.2814, 0.988, 0.5456, 0.8355, 0.5456, 0.5304, 0.2814, 0.3778, 0.0172, 0.5304, 0.0172, 0.8355, 0.2814, 0.988, 0.5456, 0.8355, 0.5456, 0.5304, 0.2814, 0.3778, 0.0172, 0.5304, 0.0172, 0.8355, 0.2814, 0.988, 0.5456, 0.8355, 0.5456, 0.5304, 0.2814, 0.3778, 0.0172, 0.5304, 0.0172, 0.8355, 0.2814, 0.988, 0.5456, 0.8355, 0.5456, 0.5304, 0.2814, 0.3778, 0.0172, 0.5304, 0.0172, 0.8355, 0.2814, 0.988, 0.5456, 0.8355, 0.5456, 0.5304, 0.2814, 0.3778, 0.0172, 0.5304, 0.0172, 0.8355, 0.7062, 0.5547, 0.9856, 0.3517, 0.8789, 0.02328, 0.5335, 0.02328, 0.4268, 0.3517, 0.2814, 0.988, 0.5456, 0.8355, 0.5456, 0.5304, 0.2814, 0.3778, 0.0172, 0.5304, 0.0172, 0.8355, 0.2814, 0.988, 0.5456, 0.8355, 0.5456, 0.5304, 0.2814, 0.3778, 0.0172, 0.5304, 0.0172, 0.8355, 0.2814, 0.988, 0.5456, 0.8355, 0.5456, 0.5304, 0.2814, 0.3778, 0.0172, 0.5304, 0.0172, 0.8355, 0.2814, 0.988, 0.5456, 0.8355, 0.5456, 0.5304, 0.2814, 0.3778, 0.0172, 0.5304, 0.0172, 0.8355, 0.2814, 0.988, 0.5456, 0.8355, 0.5456, 0.5304, 0.2814, 0.3778, 0.0172, 0.5304, 0.0172, 0.8355, 0.2814, 0.988, 0.5456, 0.8355, 0.5456, 0.5304, 0.2814, 0.3778, 0.0172, 0.5304, 0.0172, 0.8355, 0.2814, 0.988, 0.5456, 0.8355, 0.5456, 0.5304, 0.2814, 0.3778, 0.0172, 0.5304, 0.0172, 0.8355, 0.7062, 0.5547, 0.9856, 0.3517, 0.8789, 0.02328, 0.5335, 0.02328, 0.4268, 0.3517, 0.2814, 0.988, 0.5456, 0.8355, 0.5456, 0.5304, 0.2814, 0.3778, 0.0172, 0.5304, 0.0172, 0.8355, 0.7062, 0.5547, 0.9856, 0.3517, 0.8789, 0.02328, 0.5335, 0.02328, 0.4268, 0.3517, 0.2814, 0.988, 0.5456, 0.8355, 0.5456, 0.5304, 0.2814, 0.3778, 0.0172, 0.5304, 0.0172, 0.8355, 0.2814, 0.988, 0.5456, 0.8355, 0.5456, 0.5304, 0.2814, 0.3778, 0.0172, 0.5304, 0.0172, 0.8355, 0.2814, 0.988, 0.5456, 0.8355, 0.5456, 0.5304, 0.2814, 0.3778, 0.0172, 0.5304, 0.0172, 0.8355, 0.2814, 0.988, 0.5456, 0.8355, 0.5456, 0.5304, 0.2814, 0.3778, 0.0172, 0.5304, 0.0172, 0.8355, 0.2814, 0.988, 0.5456, 0.8355, 0.5456, 0.5304, 0.2814, 0.3778, 0.0172, 0.5304, 0.0172, 0.8355, 0.7062, 0.5547, 0.9856, 0.3517, 0.8789, 0.02328, 0.5335, 0.02328, 0.4268, 0.3517, 0.2814, 0.988, 0.5456, 0.8355, 0.5456, 0.5304, 0.2814, 0.3778, 0.0172, 0.5304, 0.0172, 0.8355, 0.2814, 0.988, 0.5456, 0.8355, 0.5456, 0.5304, 0.2814, 0.3778, 0.0172, 0.5304, 0.0172, 0.8355, 0.2814, 0.988, 0.5456, 0.8355, 0.5456, 0.5304, 0.2814, 0.3778, 0.0172, 0.5304, 0.0172, 0.8355, 0.2814, 0.988, 0.5456, 0.8355, 0.5456, 0.5304, 0.2814, 0.3778, 0.0172, 0.5304, 0.0172, 0.8355, 0.2814, 0.988, 0.5456, 0.8355, 0.5456, 0.5304, 0.2814, 0.3778, 0.0172, 0.5304, 0.0172, 0.8355, 0.2814, 0.988, 0.5456, 0.8355, 0.5456, 0.5304, 0.2814, 0.3778, 0.0172, 0.5304, 0.0172, 0.8355, 0.7062, 0.5547, 0.9856, 0.3517, 0.8789, 0.02328, 0.5335, 0.02328, 0.4268, 0.3517, 0.2814, 0.988, 0.5456, 0.8355, 0.5456, 0.5304, 0.2814, 0.3778, 0.0172, 0.5304, 0.0172, 0.8355, 0.2814, 0.988, 0.5456, 0.8355, 0.5456, 0.5304, 0.2814, 0.3778, 0.0172, 0.5304, 0.0172, 0.8355, 0.2814, 0.988, 0.5456, 0.8355, 0.5456, 0.5304, 0.2814, 0.3778, 0.0172, 0.5304, 0.0172, 0.8355, 0.2814, 0.988, 0.5456, 0.8355, 0.5456, 0.5304, 0.2814, 0.3778, 0.0172, 0.5304, 0.0172, 0.8355, 0.2814, 0.988, 0.5456, 0.8355, 0.5456, 0.5304, 0.2814, 0.3778, 0.0172, 0.5304, 0.0172, 0.8355, 0.2814, 0.988, 0.5456, 0.8355, 0.5456, 0.5304, 0.2814, 0.3778, 0.0172, 0.5304, 0.0172, 0.8355, 0.2814, 0.988, 0.5456, 0.8355, 0.5456, 0.5304, 0.2814, 0.3778, 0.0172, 0.5304, 0.0172, 0.8355, 0.2814, 0.988, 0.5456, 0.8355, 0.5456, 0.5304, 0.2814, 0.3778, 0.0172, 0.5304, 0.0172, 0.8355, 0.2814, 0.988, 0.5456, 0.8355, 0.5456, 0.5304, 0.2814, 0.3778, 0.0172, 0.5304, 0.0172, 0.8355, 0.2814, 0.988, 0.5456, 0.8355, 0.5456, 0.5304, 0.2814, 0.3778, 0.0172, 0.5304, 0.0172, 0.8355, 0.2814, 0.988, 0.5456, 0.8355, 0.5456, 0.5304, 0.2814, 0.3778, 0.0172, 0.5304, 0.0172, 0.8355, 0.2814, 0.988, 0.5456, 0.8355, 0.5456, 0.5304, 0.2814, 0.3778, 0.0172, 0.5304, 0.0172, 0.8355, 0.2814, 0.988, 0.5456, 0.8355, 0.5456, 0.5304, 0.2814, 0.3778, 0.0172, 0.5304, 0.0172, 0.8355, 0.2814, 0.988, 0.5456, 0.8355, 0.5456, 0.5304, 0.2814, 0.3778, 0.0172, 0.5304, 0.0172, 0.8355, 0.2814, 0.988, 0.5456, 0.8355, 0.5456, 0.5304, 0.2814, 0.3778, 0.0172, 0.5304, 0.0172, 0.8355, 0.2814, 0.988, 0.5456, 0.8355, 0.5456, 0.5304, 0.2814, 0.3778, 0.0172, 0.5304, 0.0172, 0.8355, 0.2814, 0.988, 0.5456, 0.8355, 0.5456, 0.5304, 0.2814, 0.3778, 0.0172, 0.5304, 0.0172, 0.8355, 0.2814, 0.988, 0.5456, 0.8355, 0.5456, 0.5304, 0.2814, 0.3778, 0.0172, 0.5304, 0.0172, 0.8355, 0.2814, 0.988, 0.5456, 0.8355, 0.5456, 0.5304, 0.2814, 0.3778, 0.0172, 0.5304, 0.0172, 0.8355, 0.2814, 0.988, 0.5456, 0.8355, 0.5456, 0.5304, 0.2814, 0.3778, 0.0172, 0.5304, 0.0172, 0.8355, 0.2814, 0.988, 0.5456, 0.8355, 0.5456, 0.5304, 0.2814, 0.3778, 0.0172, 0.5304, 0.0172, 0.8355, 0.2814, 0.988, 0.5456, 0.8355, 0.5456, 0.5304, 0.2814, 0.3778, 0.0172, 0.5304, 0.0172, 0.8355, 0.2814, 0.988, 0.5456, 0.8355, 0.5456, 0.5304, 0.2814, 0.3778, 0.0172, 0.5304, 0.0172, 0.8355, 0.2814, 0.988, 0.5456, 0.8355, 0.5456, 0.5304, 0.2814, 0.3778, 0.0172, 0.5304, 0.0172, 0.8355, 0.2814, 0.988, 0.5456, 0.8355, 0.5456, 0.5304, 0.2814, 0.3778, 0.0172, 0.5304, 0.0172, 0.8355, 0.2814, 0.988, 0.5456, 0.8355, 0.5456, 0.5304, 0.2814, 0.3778, 0.0172, 0.5304, 0.0172, 0.8355, 0.2814, 0.988, 0.5456, 0.8355, 0.5456, 0.5304, 0.2814, 0.3778, 0.0172, 0.5304, 0.0172, 0.8355, 0.2814, 0.988, 0.5456, 0.8355, 0.5456, 0.5304, 0.2814, 0.3778, 0.0172, 0.5304, 0.0172, 0.8355, 0.2814, 0.988, 0.5456, 0.8355, 0.5456, 0.5304, 0.2814, 0.3778, 0.0172, 0.5304, 0.0172, 0.8355, 0.2814, 0.988, 0.5456, 0.8355, 0.5456, 0.5304, 0.2814, 0.3778, 0.0172, 0.5304, 0.0172, 0.8355, 0.2814, 0.988, 0.5456, 0.8355, 0.5456, 0.5304, 0.2814, 0.3778, 0.0172, 0.5304, 0.0172, 0.8355, 0.2814, 0.988, 0.5456, 0.8355, 0.5456, 0.5304, 0.2814, 0.3778, 0.0172, 0.5304, 0.0172, 0.8355, 0.2814, 0.988, 0.5456, 0.8355, 0.5456, 0.5304, 0.2814, 0.3778, 0.0172, 0.5304, 0.0172, 0.8355, 0.2814, 0.988, 0.5456, 0.8355, 0.5456, 0.5304, 0.2814, 0.3778, 0.0172, 0.5304, 0.0172, 0.8355, 0.2814, 0.988, 0.5456, 0.8355, 0.5456, 0.5304, 0.2814, 0.3778, 0.0172, 0.5304, 0.0172, 0.8355, 0.7062, 0.5547, 0.9856, 0.3517, 0.8789, 0.02328, 0.5335, 0.02328, 0.4268, 0.3517, 0.2814, 0.988, 0.5456, 0.8355, 0.5456, 0.5304, 0.2814, 0.3778, 0.0172, 0.5304, 0.0172, 0.8355, 0.2814, 0.988, 0.5456, 0.8355, 0.5456, 0.5304, 0.2814, 0.3778, 0.0172, 0.5304, 0.0172, 0.8355, 0.2814, 0.988, 0.5456, 0.8355, 0.5456, 0.5304, 0.2814, 0.3778, 0.0172, 0.5304, 0.0172, 0.8355, 0.2814, 0.988, 0.5456, 0.8355, 0.5456, 0.5304, 0.2814, 0.3778, 0.0172, 0.5304, 0.0172, 0.8355, 0.2814, 0.988, 0.5456, 0.8355, 0.5456, 0.5304, 0.2814, 0.3778, 0.0172, 0.5304, 0.0172, 0.8355, 0.2814, 0.988, 0.5456, 0.8355, 0.5456, 0.5304, 0.2814, 0.3778, 0.0172, 0.5304, 0.0172, 0.8355, 0.2814, 0.988, 0.5456, 0.8355, 0.5456, 0.5304, 0.2814, 0.3778, 0.0172, 0.5304, 0.0172, 0.8355, 0.2814, 0.988, 0.5456, 0.8355, 0.5456, 0.5304, 0.2814, 0.3778, 0.0172, 0.5304, 0.0172, 0.8355, 0.2814, 0.988, 0.5456, 0.8355, 0.5456, 0.5304, 0.2814, 0.3778, 0.0172, 0.5304, 0.0172, 0.8355, 0.2814, 0.988, 0.5456, 0.8355, 0.5456, 0.5304, 0.2814, 0.3778, 0.0172, 0.5304, 0.0172, 0.8355, 0.2814, 0.988, 0.5456, 0.8355, 0.5456, 0.5304, 0.2814, 0.3778, 0.0172, 0.5304, 0.0172, 0.8355, 0.2814, 0.988, 0.5456, 0.8355, 0.5456, 0.5304, 0.2814, 0.3778, 0.0172, 0.5304, 0.0172, 0.8355, 0.2814, 0.988, 0.5456, 0.8355, 0.5456, 0.5304, 0.2814, 0.3778, 0.0172, 0.5304, 0.0172, 0.8355, 0.2814, 0.988, 0.5456, 0.8355, 0.5456, 0.5304, 0.2814, 0.3778, 0.0172, 0.5304, 0.0172, 0.8355, 0.2814, 0.988, 0.5456, 0.8355, 0.5456, 0.5304, 0.2814, 0.3778, 0.0172, 0.5304, 0.0172, 0.8355, 0.2814, 0.988, 0.5456, 0.8355, 0.5456, 0.5304, 0.2814, 0.3778, 0.0172, 0.5304, 0.0172, 0.8355, 0.2814, 0.988, 0.5456, 0.8355, 0.5456, 0.5304, 0.2814, 0.3778, 0.0172, 0.5304, 0.0172, 0.8355, 0.2814, 0.988, 0.5456, 0.8355, 0.5456, 0.5304, 0.2814, 0.3778, 0.0172, 0.5304, 0.0172, 0.8355, 0.2814, 0.988, 0.5456, 0.8355, 0.5456, 0.5304, 0.2814, 0.3778, 0.0172, 0.5304, 0.0172, 0.8355, 0.2814, 0.988, 0.5456, 0.8355, 0.5456, 0.5304, 0.2814, 0.3778, 0.0172, 0.5304, 0.0172, 0.8355, 0.2814, 0.988, 0.5456, 0.8355, 0.5456, 0.5304, 0.2814, 0.3778, 0.0172, 0.5304, 0.0172, 0.8355, 0.2814, 0.988, 0.5456, 0.8355, 0.5456, 0.5304, 0.2814, 0.3778, 0.0172, 0.5304, 0.0172, 0.8355, 0.2814, 0.988, 0.5456, 0.8355, 0.5456, 0.5304, 0.2814, 0.3778, 0.0172, 0.5304, 0.0172, 0.8355, 0.2814, 0.988, 0.5456, 0.8355, 0.5456, 0.5304, 0.2814, 0.3778, 0.0172, 0.5304, 0.0172, 0.8355, 0.2814, 0.988, 0.5456, 0.8355, 0.5456, 0.5304, 0.2814, 0.3778, 0.0172, 0.5304, 0.0172, 0.8355, 0.2814, 0.988, 0.5456, 0.8355, 0.5456, 0.5304, 0.2814, 0.3778, 0.0172, 0.5304, 0.0172, 0.8355, 0.2814, 0.988, 0.5456, 0.8355, 0.5456, 0.5304, 0.2814, 0.3778, 0.0172, 0.5304, 0.0172, 0.8355, 0.2814, 0.988, 0.5456, 0.8355, 0.5456, 0.5304, 0.2814, 0.3778, 0.0172, 0.5304, 0.0172, 0.8355, 0.2814, 0.988, 0.5456, 0.8355, 0.5456, 0.5304, 0.2814, 0.3778, 0.0172, 0.5304, 0.0172, 0.8355, 0.2814, 0.988, 0.5456, 0.8355, 0.5456, 0.5304, 0.2814, 0.3778, 0.0172, 0.5304, 0.0172, 0.8355, 0.2814, 0.988, 0.5456, 0.8355, 0.5456, 0.5304, 0.2814, 0.3778, 0.0172, 0.5304, 0.0172, 0.8355, 0.2814, 0.988, 0.5456, 0.8355, 0.5456, 0.5304, 0.2814, 0.3778, 0.0172, 0.5304, 0.0172, 0.8355, 0.2814, 0.988, 0.5456, 0.8355, 0.5456, 0.5304, 0.2814, 0.3778, 0.0172, 0.5304, 0.0172, 0.8355, 0.2814, 0.988, 0.5456, 0.8355, 0.5456, 0.5304, 0.2814, 0.3778, 0.0172, 0.5304, 0.0172, 0.8355, 0.2814, 0.988, 0.5456, 0.8355, 0.5456, 0.5304, 0.2814, 0.3778, 0.0172, 0.5304, 0.0172, 0.8355, 0.2814, 0.988, 0.5456, 0.8355, 0.5456, 0.5304, 0.2814, 0.3778, 0.0172, 0.5304, 0.0172, 0.8355, 0.2814, 0.988, 0.5456, 0.8355, 0.5456, 0.5304, 0.2814, 0.3778, 0.0172, 0.5304, 0.0172, 0.8355, 0.2814, 0.988, 0.5456, 0.8355, 0.5456, 0.5304, 0.2814, 0.3778, 0.0172, 0.5304, 0.0172, 0.8355, 0.2814, 0.988, 0.5456, 0.8355, 0.5456, 0.5304, 0.2814, 0.3778, 0.0172, 0.5304, 0.0172, 0.8355, 0.2814, 0.988, 0.5456, 0.8355, 0.5456, 0.5304, 0.2814, 0.3778, 0.0172, 0.5304, 0.0172, 0.8355, 0.2814, 0.988, 0.5456, 0.8355, 0.5456, 0.5304, 0.2814, 0.3778, 0.0172, 0.5304, 0.0172, 0.8355, 0.7062, 0.5547, 0.9856, 0.3517, 0.8789, 0.02328, 0.5335, 0.02328, 0.4268, 0.3517, 0.2814, 0.988, 0.5456, 0.8355, 0.5456, 0.5304, 0.2814, 0.3778, 0.0172, 0.5304, 0.0172, 0.8355, 0.2814, 0.988, 0.5456, 0.8355, 0.5456, 0.5304, 0.2814, 0.3778, 0.0172, 0.5304, 0.0172, 0.8355, 0.2814, 0.988, 0.5456, 0.8355, 0.5456, 0.5304, 0.2814, 0.3778, 0.0172, 0.5304, 0.0172, 0.8355, 0.2814, 0.988, 0.5456, 0.8355, 0.5456, 0.5304, 0.2814, 0.3778, 0.0172, 0.5304, 0.0172, 0.8355, 0.2814, 0.988, 0.5456, 0.8355, 0.5456, 0.5304, 0.2814, 0.3778, 0.0172, 0.5304, 0.0172, 0.8355, 0.2814, 0.988, 0.5456, 0.8355, 0.5456, 0.5304, 0.2814, 0.3778, 0.0172, 0.5304, 0.0172, 0.8355, 0.2814, 0.988, 0.5456, 0.8355, 0.5456, 0.5304, 0.2814, 0.3778, 0.0172, 0.5304, 0.0172, 0.8355, 0.7062, 0.5547, 0.9856, 0.3517, 0.8789, 0.02328, 0.5335, 0.02328, 0.4268, 0.3517, 0.2814, 0.988, 0.5456, 0.8355, 0.5456, 0.5304, 0.2814, 0.3778, 0.0172, 0.5304, 0.0172, 0.8355, 0.2814, 0.988, 0.5456, 0.8355, 0.5456, 0.5304, 0.2814, 0.3778, 0.0172, 0.5304, 0.0172, 0.8355, 0.2814, 0.988, 0.5456, 0.8355, 0.5456, 0.5304, 0.2814, 0.3778, 0.0172, 0.5304, 0.0172, 0.8355, 0.2814, 0.988, 0.5456, 0.8355, 0.5456, 0.5304, 0.2814, 0.3778, 0.0172, 0.5304, 0.0172, 0.8355, 0.2814, 0.988, 0.5456, 0.8355, 0.5456, 0.5304, 0.2814, 0.3778, 0.0172, 0.5304, 0.0172, 0.8355, 0.2814, 0.988, 0.5456, 0.8355, 0.5456, 0.5304, 0.2814, 0.3778, 0.0172, 0.5304, 0.0172, 0.8355, 0.2814, 0.988, 0.5456, 0.8355, 0.5456, 0.5304, 0.2814, 0.3778, 0.0172, 0.5304, 0.0172, 0.8355, 0.7062, 0.5547, 0.9856, 0.3517, 0.8789, 0.02328, 0.5335, 0.02328, 0.4268, 0.3517, 0.2814, 0.988, 0.5456, 0.8355, 0.5456, 0.5304, 0.2814, 0.3778, 0.0172, 0.5304, 0.0172, 0.8355, 0.2814, 0.988, 0.5456, 0.8355, 0.5456, 0.5304, 0.2814, 0.3778, 0.0172, 0.5304, 0.0172, 0.8355, 0.2814, 0.988, 0.5456, 0.8355, 0.5456, 0.5304, 0.2814, 0.3778, 0.0172, 0.5304, 0.0172, 0.8355, 0.2814, 0.988, 0.5456, 0.8355, 0.5456, 0.5304, 0.2814, 0.3778, 0.0172, 0.5304, 0.0172, 0.8355, 0.2814, 0.988, 0.5456, 0.8355, 0.5456, 0.5304, 0.2814, 0.3778, 0.0172, 0.5304, 0.0172, 0.8355, 0.2814, 0.988, 0.5456, 0.8355, 0.5456, 0.5304, 0.2814, 0.3778, 0.0172, 0.5304, 0.0172, 0.8355, 0.2814, 0.988, 0.5456, 0.8355, 0.5456, 0.5304, 0.2814, 0.3778, 0.0172, 0.5304, 0.0172, 0.8355, 0.2814, 0.988, 0.5456, 0.8355, 0.5456, 0.5304, 0.2814, 0.3778, 0.0172, 0.5304, 0.0172, 0.8355, 0.2814, 0.988, 0.5456, 0.8355, 0.5456, 0.5304, 0.2814, 0.3778, 0.0172, 0.5304, 0.0172, 0.8355, 0.2814, 0.988, 0.5456, 0.8355, 0.5456, 0.5304, 0.2814, 0.3778, 0.0172, 0.5304, 0.0172, 0.8355, 0.2814, 0.988, 0.5456, 0.8355, 0.5456, 0.5304, 0.2814, 0.3778, 0.0172, 0.5304, 0.0172, 0.8355, 0.2814, 0.988, 0.5456, 0.8355, 0.5456, 0.5304, 0.2814, 0.3778, 0.0172, 0.5304, 0.0172, 0.8355, 0.2814, 0.988, 0.5456, 0.8355, 0.5456, 0.5304, 0.2814, 0.3778, 0.0172, 0.5304, 0.0172, 0.8355, 0.2814, 0.988, 0.5456, 0.8355, 0.5456, 0.5304, 0.2814, 0.3778, 0.0172, 0.5304, 0.0172, 0.8355, 0.2814, 0.988, 0.5456, 0.8355, 0.5456, 0.5304, 0.2814, 0.3778, 0.0172, 0.5304, 0.0172, 0.8355, 0.2814, 0.988, 0.5456, 0.8355, 0.5456, 0.5304, 0.2814, 0.3778, 0.0172, 0.5304, 0.0172, 0.8355])
me_icosphere.update()

# ---- objects
ob_shield = bpy.data.objects.new('Shield', me_icosphere)

# ---- transforms, parenting, visibility, modifiers, constraints
ob_shield.location = (0.0, 0.0, 0.0)

# ---- collection membership
col_collection.objects.link(ob_shield)

# ---- scene / render settings (as saved in the file)
scene.frame_start = 1; scene.frame_end = 250; scene.frame_set(1)
scene.render.engine = 'BLENDER_EEVEE_NEXT'
scene.cycles.sampling_pattern = 'TABULATED_SOBOL'
scene.cycles.use_light_tree = False
scene.view_settings.view_transform = 'Filmic'
bpy.context.view_layer.update()

# ---- added for rendering (the .blend has no active camera and no usable light): camera, sun
cam_auto = bpy.data.cameras.new('AutoCamera')
cam_auto.lens = 50.0
cam_auto.sensor_width = 36.0
cam_auto.clip_end = 1000.0
ob_auto_camera = bpy.data.objects.new('AutoCamera', cam_auto)
scene.collection.objects.link(ob_auto_camera)
ob_auto_camera.location = (3.10799, -3.72959, 2.48639)
ob_auto_camera.rotation_euler = (1.09748, -7.21219e-08, 0.694738)
scene.camera = ob_auto_camera
light_auto_sun = bpy.data.lights.new('AutoSun', 'SUN')
light_auto_sun.energy = 3.0
light_auto_sun.angle = 0.0523599
ob_auto_sun = bpy.data.objects.new('AutoSun', light_auto_sun)
scene.collection.objects.link(ob_auto_sun)
ob_auto_sun.rotation_euler = (0.872665, 0.174533, 0.523599)
bpy.context.view_layer.update()
